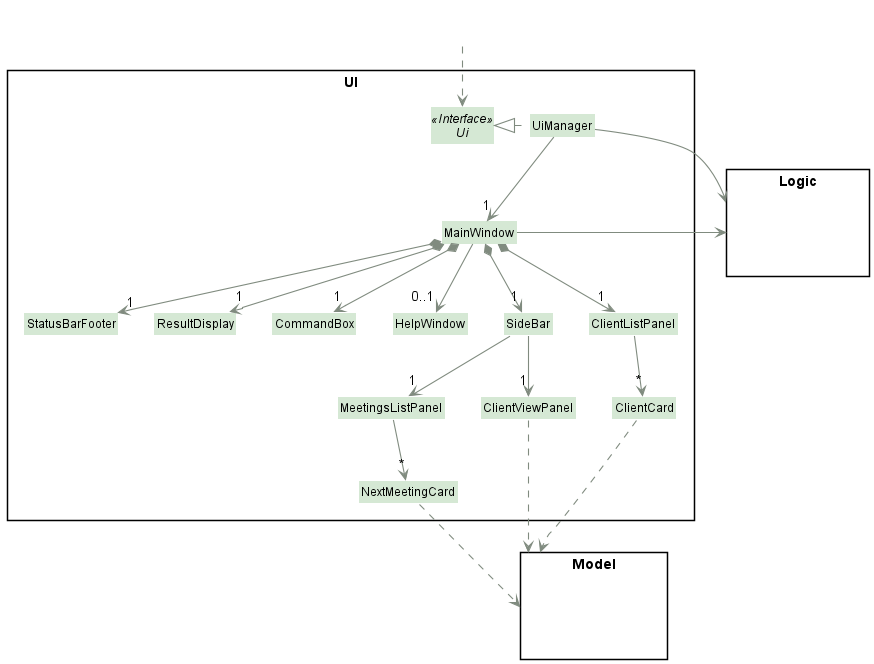

The diagram above was rendered by PlantUML. Its source (embedded in the PNG):
@startuml
!include style.puml
skinparam arrowThickness 1.1
skinparam arrowColor UI_COLOR_T4
skinparam classBackgroundColor UI_COLOR

package UI <<Rectangle>>{
Interface Ui <<Interface>>
Class UiManager
Class MainWindow
Class HelpWindow
Class ResultDisplay
Class ClientListPanel
Class ClientCard
Class StatusBarFooter
Class SideBar
Class ClientViewPanel
Class MeetingsListPanel
Class NextMeetingCard
Class CommandBox
}

package Model <<Rectangle>> {
Class HiddenModel<<Hidden>> #FFFFFF
}

package Logic <<Rectangle>> {
Class HiddenLogic<<Hidden>> #FFFFFF
}

Class HiddenOutside<<Hidden>> #FFFFFF
HiddenOutside ..> Ui

UiManager .left.|> Ui
UiManager -down-> "1" MainWindow
MainWindow *-down->  "1" CommandBox
MainWindow *-down-> "1" ResultDisplay
MainWindow *-down-> "1" ClientListPanel
MainWindow *-down-> "1" StatusBarFooter
MainWindow *-down-> "1" SideBar
MainWindow --> "0..1" HelpWindow

ClientListPanel -down-> "*" ClientCard
SideBar -down-> "1" ClientViewPanel
SideBar -down-> "1" MeetingsListPanel

MeetingsListPanel -down-> "*" NextMeetingCard

ClientCard ..> Model
NextMeetingCard .down.> Model
ClientViewPanel .down.> Model
UiManager -right-> Logic
MainWindow -left-> Logic

ClientListPanel -[hidden]left- HelpWindow
HelpWindow -[hidden]left- CommandBox
CommandBox -[hidden]left- ResultDisplay
ResultDisplay -[hidden]left- StatusBarFooter

@enduml